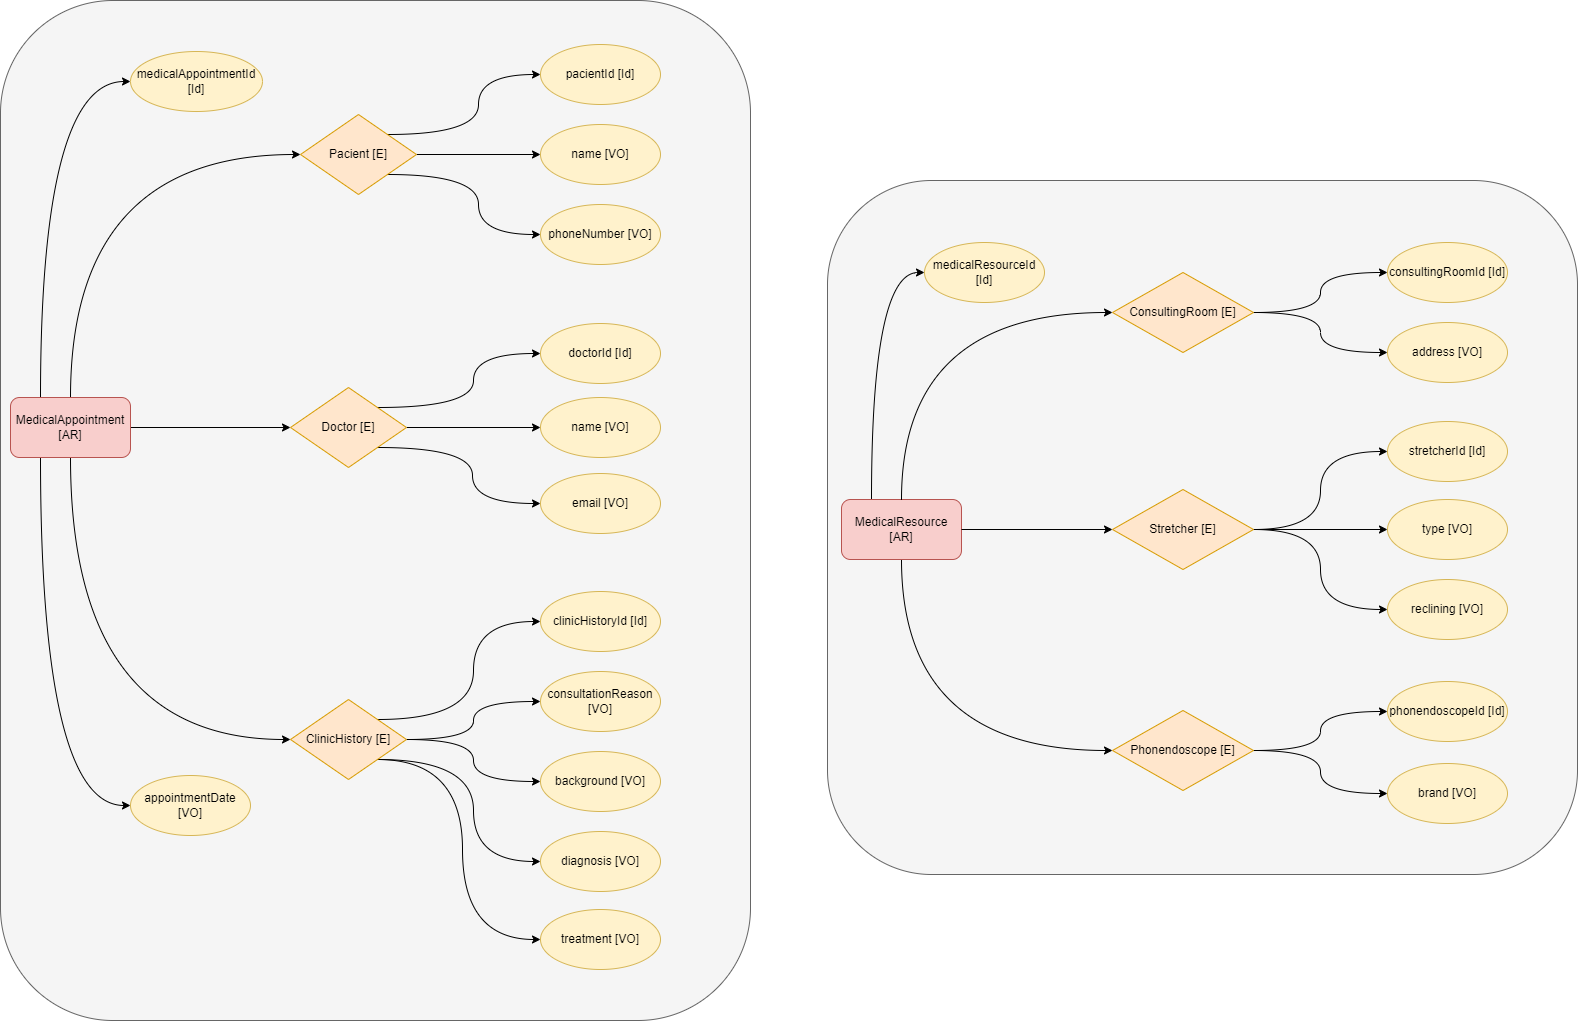

The diagram above was exported from draw.io. Its source (the exported page's mxGraphModel, read from the mxfile embedded in the PNG):
<mxGraphModel dx="3555" dy="1938" grid="1" gridSize="10" guides="1" tooltips="1" connect="1" arrows="1" fold="1" page="1" pageScale="1" pageWidth="827" pageHeight="1169" math="0" shadow="0">
  <root>
    <mxCell id="0" />
    <mxCell id="1" parent="0" />
    <mxCell id="2" value="" style="rounded=1;whiteSpace=wrap;html=1;direction=south;fillColor=#f5f5f5;strokeColor=#666666;fontColor=#333333;" vertex="1" parent="1">
      <mxGeometry x="865" y="250" width="750" height="694" as="geometry" />
    </mxCell>
    <mxCell id="3" style="edgeStyle=orthogonalEdgeStyle;curved=1;orthogonalLoop=1;jettySize=auto;html=1;exitX=0.25;exitY=0;exitDx=0;exitDy=0;entryX=0;entryY=0.5;entryDx=0;entryDy=0;" edge="1" source="4" target="33" parent="1">
      <mxGeometry relative="1" as="geometry" />
    </mxCell>
    <mxCell id="4" value="MedicalResource [AR]" style="rounded=1;whiteSpace=wrap;html=1;fillColor=#f8cecc;strokeColor=#b85450;" vertex="1" parent="1">
      <mxGeometry x="879" y="569" width="120" height="60" as="geometry" />
    </mxCell>
    <mxCell id="5" value="" style="rounded=1;whiteSpace=wrap;html=1;direction=south;fillColor=#f5f5f5;strokeColor=#666666;fontColor=#333333;movable=1;resizable=1;rotatable=1;deletable=1;editable=1;connectable=1;" vertex="1" parent="1">
      <mxGeometry x="38" y="70" width="750" height="1020" as="geometry" />
    </mxCell>
    <mxCell id="6" style="edgeStyle=orthogonalEdgeStyle;curved=1;orthogonalLoop=1;jettySize=auto;html=1;exitX=0.5;exitY=0;exitDx=0;exitDy=0;entryX=0;entryY=0.5;entryDx=0;entryDy=0;" edge="1" source="11" target="15" parent="1">
      <mxGeometry relative="1" as="geometry" />
    </mxCell>
    <mxCell id="7" style="edgeStyle=orthogonalEdgeStyle;curved=1;orthogonalLoop=1;jettySize=auto;html=1;entryX=0;entryY=0.5;entryDx=0;entryDy=0;" edge="1" source="11" target="25" parent="1">
      <mxGeometry relative="1" as="geometry" />
    </mxCell>
    <mxCell id="8" style="edgeStyle=orthogonalEdgeStyle;curved=1;orthogonalLoop=1;jettySize=auto;html=1;exitX=0.5;exitY=1;exitDx=0;exitDy=0;entryX=0;entryY=0.5;entryDx=0;entryDy=0;" edge="1" source="11" target="21" parent="1">
      <mxGeometry relative="1" as="geometry" />
    </mxCell>
    <mxCell id="9" style="edgeStyle=orthogonalEdgeStyle;curved=1;orthogonalLoop=1;jettySize=auto;html=1;exitX=0.25;exitY=0;exitDx=0;exitDy=0;entryX=0;entryY=0.5;entryDx=0;entryDy=0;" edge="1" source="11" target="35" parent="1">
      <mxGeometry relative="1" as="geometry" />
    </mxCell>
    <mxCell id="10" style="edgeStyle=orthogonalEdgeStyle;curved=1;orthogonalLoop=1;jettySize=auto;html=1;exitX=0.25;exitY=1;exitDx=0;exitDy=0;entryX=0;entryY=0.5;entryDx=0;entryDy=0;" edge="1" source="11" target="34" parent="1">
      <mxGeometry relative="1" as="geometry" />
    </mxCell>
    <mxCell id="11" value="MedicalAppointment [AR]" style="rounded=1;whiteSpace=wrap;html=1;fillColor=#f8cecc;strokeColor=#b85450;" vertex="1" parent="1">
      <mxGeometry x="48" y="467" width="120" height="60" as="geometry" />
    </mxCell>
    <mxCell id="12" style="edgeStyle=orthogonalEdgeStyle;curved=1;orthogonalLoop=1;jettySize=auto;html=1;exitX=1;exitY=0;exitDx=0;exitDy=0;entryX=0;entryY=0.5;entryDx=0;entryDy=0;" edge="1" source="15" target="32" parent="1">
      <mxGeometry relative="1" as="geometry" />
    </mxCell>
    <mxCell id="13" style="edgeStyle=orthogonalEdgeStyle;curved=1;orthogonalLoop=1;jettySize=auto;html=1;exitX=1;exitY=0.5;exitDx=0;exitDy=0;entryX=0;entryY=0.5;entryDx=0;entryDy=0;" edge="1" source="15" target="28" parent="1">
      <mxGeometry relative="1" as="geometry" />
    </mxCell>
    <mxCell id="14" style="edgeStyle=orthogonalEdgeStyle;curved=1;orthogonalLoop=1;jettySize=auto;html=1;exitX=1;exitY=1;exitDx=0;exitDy=0;entryX=0;entryY=0.5;entryDx=0;entryDy=0;" edge="1" source="15" target="27" parent="1">
      <mxGeometry relative="1" as="geometry" />
    </mxCell>
    <mxCell id="15" value="&lt;span style=&quot;text-align: left;&quot;&gt;Pacient&lt;/span&gt;&amp;nbsp;[E]" style="rhombus;whiteSpace=wrap;html=1;fillColor=#ffe6cc;strokeColor=#d79b00;" vertex="1" parent="1">
      <mxGeometry x="338" y="184" width="116" height="80" as="geometry" />
    </mxCell>
    <mxCell id="16" style="edgeStyle=orthogonalEdgeStyle;curved=1;orthogonalLoop=1;jettySize=auto;html=1;exitX=1;exitY=0.5;exitDx=0;exitDy=0;entryX=0;entryY=0.5;entryDx=0;entryDy=0;" edge="1" source="21" target="30" parent="1">
      <mxGeometry relative="1" as="geometry" />
    </mxCell>
    <mxCell id="17" style="edgeStyle=orthogonalEdgeStyle;curved=1;orthogonalLoop=1;jettySize=auto;html=1;exitX=1;exitY=0;exitDx=0;exitDy=0;entryX=0;entryY=0.5;entryDx=0;entryDy=0;" edge="1" source="21" target="31" parent="1">
      <mxGeometry relative="1" as="geometry" />
    </mxCell>
    <mxCell id="18" style="edgeStyle=orthogonalEdgeStyle;rounded=0;orthogonalLoop=1;jettySize=auto;html=1;exitX=1;exitY=0.5;exitDx=0;exitDy=0;entryX=0;entryY=0.5;entryDx=0;entryDy=0;fontSize=12;curved=1;" edge="1" source="21" target="56" parent="1">
      <mxGeometry relative="1" as="geometry" />
    </mxCell>
    <mxCell id="19" style="edgeStyle=orthogonalEdgeStyle;curved=1;rounded=0;orthogonalLoop=1;jettySize=auto;html=1;exitX=1;exitY=1;exitDx=0;exitDy=0;entryX=0;entryY=0.5;entryDx=0;entryDy=0;fontSize=12;" edge="1" source="21" target="57" parent="1">
      <mxGeometry relative="1" as="geometry" />
    </mxCell>
    <mxCell id="20" style="edgeStyle=orthogonalEdgeStyle;curved=1;rounded=0;orthogonalLoop=1;jettySize=auto;html=1;exitX=1;exitY=1;exitDx=0;exitDy=0;entryX=0;entryY=0.5;entryDx=0;entryDy=0;" edge="1" source="21" target="59" parent="1">
      <mxGeometry relative="1" as="geometry">
        <Array as="points">
          <mxPoint x="500" y="829" />
          <mxPoint x="500" y="1009" />
        </Array>
      </mxGeometry>
    </mxCell>
    <mxCell id="21" value="ClinicHistory [E]" style="rhombus;whiteSpace=wrap;html=1;fillColor=#ffe6cc;strokeColor=#d79b00;" vertex="1" parent="1">
      <mxGeometry x="328" y="769" width="116" height="80" as="geometry" />
    </mxCell>
    <mxCell id="22" style="edgeStyle=orthogonalEdgeStyle;curved=1;orthogonalLoop=1;jettySize=auto;html=1;exitX=1;exitY=0;exitDx=0;exitDy=0;entryX=0;entryY=0.5;entryDx=0;entryDy=0;" edge="1" source="25" target="29" parent="1">
      <mxGeometry relative="1" as="geometry" />
    </mxCell>
    <mxCell id="23" style="edgeStyle=orthogonalEdgeStyle;curved=1;orthogonalLoop=1;jettySize=auto;html=1;exitX=1;exitY=0.5;exitDx=0;exitDy=0;entryX=0;entryY=0.5;entryDx=0;entryDy=0;" edge="1" source="25" target="26" parent="1">
      <mxGeometry relative="1" as="geometry" />
    </mxCell>
    <mxCell id="24" style="edgeStyle=orthogonalEdgeStyle;curved=1;rounded=0;orthogonalLoop=1;jettySize=auto;html=1;exitX=1;exitY=1;exitDx=0;exitDy=0;entryX=0;entryY=0.5;entryDx=0;entryDy=0;" edge="1" source="25" target="36" parent="1">
      <mxGeometry relative="1" as="geometry">
        <Array as="points">
          <mxPoint x="510" y="517" />
          <mxPoint x="510" y="573" />
        </Array>
        <mxPoint x="830" y="622" as="targetPoint" />
      </mxGeometry>
    </mxCell>
    <mxCell id="25" value="Doctor [E]" style="rhombus;whiteSpace=wrap;html=1;fillColor=#ffe6cc;strokeColor=#d79b00;" vertex="1" parent="1">
      <mxGeometry x="328" y="457" width="116" height="80" as="geometry" />
    </mxCell>
    <mxCell id="26" value="name [VO]" style="ellipse;whiteSpace=wrap;html=1;fillColor=#fff2cc;strokeColor=#d6b656;" vertex="1" parent="1">
      <mxGeometry x="578" y="467" width="120" height="60" as="geometry" />
    </mxCell>
    <mxCell id="27" value="phoneNumber [VO]" style="ellipse;whiteSpace=wrap;html=1;fillColor=#fff2cc;strokeColor=#d6b656;" vertex="1" parent="1">
      <mxGeometry x="578" y="274" width="120" height="60" as="geometry" />
    </mxCell>
    <mxCell id="28" value="name [VO]" style="ellipse;whiteSpace=wrap;html=1;fillColor=#fff2cc;strokeColor=#d6b656;" vertex="1" parent="1">
      <mxGeometry x="578" y="194" width="120" height="60" as="geometry" />
    </mxCell>
    <mxCell id="29" value="doctorId [Id]" style="ellipse;whiteSpace=wrap;html=1;fillColor=#fff2cc;strokeColor=#d6b656;" vertex="1" parent="1">
      <mxGeometry x="578" y="393" width="120" height="60" as="geometry" />
    </mxCell>
    <mxCell id="30" value="consultationReason [VO]" style="ellipse;whiteSpace=wrap;html=1;fillColor=#fff2cc;strokeColor=#d6b656;" vertex="1" parent="1">
      <mxGeometry x="578" y="741" width="120" height="60" as="geometry" />
    </mxCell>
    <mxCell id="31" value="clinicHistoryId [Id]" style="ellipse;whiteSpace=wrap;html=1;fillColor=#fff2cc;strokeColor=#d6b656;" vertex="1" parent="1">
      <mxGeometry x="578" y="661" width="120" height="60" as="geometry" />
    </mxCell>
    <mxCell id="32" value="pacientId [Id]" style="ellipse;whiteSpace=wrap;html=1;fillColor=#fff2cc;strokeColor=#d6b656;" vertex="1" parent="1">
      <mxGeometry x="578" y="114" width="120" height="60" as="geometry" />
    </mxCell>
    <mxCell id="33" value="medicalResourceId [Id]" style="ellipse;whiteSpace=wrap;html=1;fillColor=#fff2cc;strokeColor=#d6b656;" vertex="1" parent="1">
      <mxGeometry x="962" y="312" width="120" height="60" as="geometry" />
    </mxCell>
    <mxCell id="34" value="&lt;span style=&quot;text-align: left;&quot;&gt;appointmentD&lt;/span&gt;ate&lt;br&gt;[VO]" style="ellipse;whiteSpace=wrap;html=1;fillColor=#fff2cc;strokeColor=#d6b656;" vertex="1" parent="1">
      <mxGeometry x="168" y="845" width="120" height="60" as="geometry" />
    </mxCell>
    <mxCell id="35" value="medicalAppointmentId&lt;br&gt;[Id]" style="ellipse;whiteSpace=wrap;html=1;fillColor=#fff2cc;strokeColor=#d6b656;" vertex="1" parent="1">
      <mxGeometry x="168" y="121" width="132" height="60" as="geometry" />
    </mxCell>
    <mxCell id="36" value="email [VO]" style="ellipse;whiteSpace=wrap;html=1;fillColor=#fff2cc;strokeColor=#d6b656;" vertex="1" parent="1">
      <mxGeometry x="578" y="543" width="120" height="60" as="geometry" />
    </mxCell>
    <mxCell id="37" style="edgeStyle=orthogonalEdgeStyle;curved=1;orthogonalLoop=1;jettySize=auto;html=1;exitX=1;exitY=0.5;exitDx=0;exitDy=0;entryX=0;entryY=0.5;entryDx=0;entryDy=0;" edge="1" source="4" target="43" parent="1">
      <mxGeometry relative="1" as="geometry">
        <mxPoint x="934.9999999999995" y="568" as="sourcePoint" />
      </mxGeometry>
    </mxCell>
    <mxCell id="38" style="edgeStyle=orthogonalEdgeStyle;curved=1;orthogonalLoop=1;jettySize=auto;html=1;entryX=0;entryY=0.5;entryDx=0;entryDy=0;exitX=0.5;exitY=1;exitDx=0;exitDy=0;" edge="1" source="4" target="49" parent="1">
      <mxGeometry relative="1" as="geometry">
        <mxPoint x="994.9999999999995" y="630" as="sourcePoint" />
      </mxGeometry>
    </mxCell>
    <mxCell id="39" style="edgeStyle=orthogonalEdgeStyle;curved=1;orthogonalLoop=1;jettySize=auto;html=1;entryX=0;entryY=0.5;entryDx=0;entryDy=0;exitX=0.5;exitY=0;exitDx=0;exitDy=0;" edge="1" source="4" target="46" parent="1">
      <mxGeometry relative="1" as="geometry">
        <mxPoint x="839" y="746" as="sourcePoint" />
      </mxGeometry>
    </mxCell>
    <mxCell id="40" style="edgeStyle=orthogonalEdgeStyle;curved=1;orthogonalLoop=1;jettySize=auto;html=1;exitX=1;exitY=0.5;exitDx=0;exitDy=0;entryX=0;entryY=0.5;entryDx=0;entryDy=0;" edge="1" source="43" target="55" parent="1">
      <mxGeometry relative="1" as="geometry" />
    </mxCell>
    <mxCell id="41" style="edgeStyle=orthogonalEdgeStyle;curved=1;orthogonalLoop=1;jettySize=auto;html=1;exitX=1;exitY=0.5;exitDx=0;exitDy=0;entryX=0;entryY=0.5;entryDx=0;entryDy=0;" edge="1" source="43" target="51" parent="1">
      <mxGeometry relative="1" as="geometry" />
    </mxCell>
    <mxCell id="42" style="edgeStyle=orthogonalEdgeStyle;rounded=0;orthogonalLoop=1;jettySize=auto;html=1;exitX=1;exitY=0.5;exitDx=0;exitDy=0;entryX=0;entryY=0.5;entryDx=0;entryDy=0;curved=1;" edge="1" source="43" target="58" parent="1">
      <mxGeometry relative="1" as="geometry" />
    </mxCell>
    <mxCell id="43" value="&lt;div style=&quot;text-align: left;&quot;&gt;&lt;span style=&quot;background-color: initial;&quot;&gt;Stretcher&lt;/span&gt;&lt;span style=&quot;background-color: initial;&quot;&gt;&amp;nbsp;[E]&lt;/span&gt;&lt;/div&gt;" style="rhombus;whiteSpace=wrap;html=1;fillColor=#ffe6cc;strokeColor=#d79b00;" vertex="1" parent="1">
      <mxGeometry x="1150" y="559" width="141" height="80" as="geometry" />
    </mxCell>
    <mxCell id="44" style="edgeStyle=orthogonalEdgeStyle;curved=1;orthogonalLoop=1;jettySize=auto;html=1;exitX=1;exitY=0.5;exitDx=0;exitDy=0;entryX=0;entryY=0.5;entryDx=0;entryDy=0;" edge="1" source="46" target="53" parent="1">
      <mxGeometry relative="1" as="geometry" />
    </mxCell>
    <mxCell id="45" style="edgeStyle=orthogonalEdgeStyle;curved=1;orthogonalLoop=1;jettySize=auto;html=1;exitX=1;exitY=0.5;exitDx=0;exitDy=0;entryX=0;entryY=0.5;entryDx=0;entryDy=0;" edge="1" source="46" target="54" parent="1">
      <mxGeometry relative="1" as="geometry" />
    </mxCell>
    <mxCell id="46" value="ConsultingRoom [E]" style="rhombus;whiteSpace=wrap;html=1;fillColor=#ffe6cc;strokeColor=#d79b00;" vertex="1" parent="1">
      <mxGeometry x="1150" y="342" width="141" height="80" as="geometry" />
    </mxCell>
    <mxCell id="47" style="edgeStyle=orthogonalEdgeStyle;curved=1;orthogonalLoop=1;jettySize=auto;html=1;exitX=1;exitY=0.5;exitDx=0;exitDy=0;entryX=0;entryY=0.5;entryDx=0;entryDy=0;" edge="1" source="49" target="52" parent="1">
      <mxGeometry relative="1" as="geometry" />
    </mxCell>
    <mxCell id="48" style="edgeStyle=orthogonalEdgeStyle;curved=1;orthogonalLoop=1;jettySize=auto;html=1;exitX=1;exitY=0.5;exitDx=0;exitDy=0;entryX=0;entryY=0.5;entryDx=0;entryDy=0;" edge="1" source="49" target="50" parent="1">
      <mxGeometry relative="1" as="geometry" />
    </mxCell>
    <mxCell id="49" value="&lt;span style=&quot;text-align: left; background-color: initial;&quot;&gt;Phonendoscope&lt;/span&gt;&lt;span style=&quot;text-align: left; background-color: initial;&quot;&gt;&amp;nbsp;[E]&lt;/span&gt;" style="rhombus;whiteSpace=wrap;html=1;fillColor=#ffe6cc;strokeColor=#d79b00;" vertex="1" parent="1">
      <mxGeometry x="1150" y="780" width="141" height="80" as="geometry" />
    </mxCell>
    <mxCell id="50" value="brand [VO]" style="ellipse;whiteSpace=wrap;html=1;fillColor=#fff2cc;strokeColor=#d6b656;" vertex="1" parent="1">
      <mxGeometry x="1425" y="833" width="120" height="60" as="geometry" />
    </mxCell>
    <mxCell id="51" value="reclining [VO]" style="ellipse;whiteSpace=wrap;html=1;fillColor=#fff2cc;strokeColor=#d6b656;" vertex="1" parent="1">
      <mxGeometry x="1425" y="649" width="120" height="60" as="geometry" />
    </mxCell>
    <mxCell id="52" value="&lt;span style=&quot;background-color: initial; text-align: left;&quot;&gt;phonendoscope&lt;/span&gt;Id [Id]" style="ellipse;whiteSpace=wrap;html=1;fillColor=#fff2cc;strokeColor=#d6b656;" vertex="1" parent="1">
      <mxGeometry x="1425" y="751" width="120" height="60" as="geometry" />
    </mxCell>
    <mxCell id="53" value="address [VO]" style="ellipse;whiteSpace=wrap;html=1;fillColor=#fff2cc;strokeColor=#d6b656;" vertex="1" parent="1">
      <mxGeometry x="1425" y="392" width="120" height="60" as="geometry" />
    </mxCell>
    <mxCell id="54" value="consultingRoomId [Id]" style="ellipse;whiteSpace=wrap;html=1;fillColor=#fff2cc;strokeColor=#d6b656;" vertex="1" parent="1">
      <mxGeometry x="1425" y="312" width="120" height="60" as="geometry" />
    </mxCell>
    <mxCell id="55" value="type [VO]" style="ellipse;whiteSpace=wrap;html=1;fillColor=#fff2cc;strokeColor=#d6b656;" vertex="1" parent="1">
      <mxGeometry x="1425" y="569" width="120" height="60" as="geometry" />
    </mxCell>
    <mxCell id="56" value="background [VO]" style="ellipse;whiteSpace=wrap;html=1;fillColor=#fff2cc;strokeColor=#d6b656;" vertex="1" parent="1">
      <mxGeometry x="578" y="821" width="120" height="60" as="geometry" />
    </mxCell>
    <mxCell id="57" value="diagnosis [VO]" style="ellipse;whiteSpace=wrap;html=1;fillColor=#fff2cc;strokeColor=#d6b656;" vertex="1" parent="1">
      <mxGeometry x="578" y="901" width="120" height="60" as="geometry" />
    </mxCell>
    <mxCell id="58" value="stretcherId [Id]" style="ellipse;whiteSpace=wrap;html=1;fillColor=#fff2cc;strokeColor=#d6b656;" vertex="1" parent="1">
      <mxGeometry x="1425" y="491" width="120" height="60" as="geometry" />
    </mxCell>
    <mxCell id="59" value="treatment [VO]" style="ellipse;whiteSpace=wrap;html=1;fillColor=#fff2cc;strokeColor=#d6b656;" vertex="1" parent="1">
      <mxGeometry x="578" y="979" width="120" height="60" as="geometry" />
    </mxCell>
  </root>
</mxGraphModel>